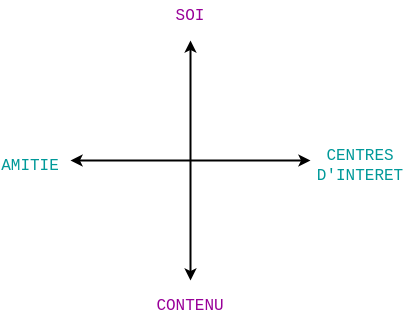

The diagram above was exported from draw.io. Its source (the exported page's mxGraphModel, read from the mxfile embedded in the PNG):
<mxGraphModel dx="816" dy="483" grid="1" gridSize="10" guides="1" tooltips="1" connect="1" arrows="1" fold="1" page="0" pageScale="1" pageWidth="827" pageHeight="1169" math="0" shadow="0">
  <root>
    <mxCell id="0" />
    <mxCell id="1" parent="0" />
    <mxCell id="rjIpEve6_jSbFS7vduHF-1" value="" style="endArrow=classic;startArrow=classic;html=1;rounded=0;strokeWidth=2;" edge="1" parent="1">
      <mxGeometry width="50" height="50" relative="1" as="geometry">
        <mxPoint x="400" y="360" as="sourcePoint" />
        <mxPoint x="400" y="120" as="targetPoint" />
      </mxGeometry>
    </mxCell>
    <mxCell id="rjIpEve6_jSbFS7vduHF-2" value="" style="endArrow=classic;startArrow=classic;html=1;rounded=0;strokeWidth=2;" edge="1" parent="1">
      <mxGeometry width="50" height="50" relative="1" as="geometry">
        <mxPoint x="280" y="240" as="sourcePoint" />
        <mxPoint x="520" y="240" as="targetPoint" />
      </mxGeometry>
    </mxCell>
    <mxCell id="rjIpEve6_jSbFS7vduHF-3" value="&lt;font color=&quot;#990099&quot; face=&quot;Courier New&quot; style=&quot;font-size: 16px;&quot;&gt;SOI&lt;/font&gt;" style="text;strokeColor=none;align=center;fillColor=none;html=1;verticalAlign=middle;whiteSpace=wrap;rounded=0;" vertex="1" parent="1">
      <mxGeometry x="370" y="80" width="60" height="30" as="geometry" />
    </mxCell>
    <mxCell id="rjIpEve6_jSbFS7vduHF-4" value="&lt;font color=&quot;#990099&quot; style=&quot;font-size: 16px;&quot; face=&quot;Courier New&quot;&gt;CONTENU&lt;/font&gt;" style="text;strokeColor=none;align=center;fillColor=none;html=1;verticalAlign=middle;whiteSpace=wrap;rounded=0;" vertex="1" parent="1">
      <mxGeometry x="370" y="370" width="60" height="30" as="geometry" />
    </mxCell>
    <mxCell id="rjIpEve6_jSbFS7vduHF-5" value="&lt;font color=&quot;#009999&quot; style=&quot;font-size: 16px;&quot; face=&quot;Courier New&quot;&gt;CENTRES D'INTERET&lt;/font&gt;" style="text;strokeColor=none;align=center;fillColor=none;html=1;verticalAlign=middle;whiteSpace=wrap;rounded=0;" vertex="1" parent="1">
      <mxGeometry x="540" y="230" width="60" height="30" as="geometry" />
    </mxCell>
    <mxCell id="rjIpEve6_jSbFS7vduHF-6" value="&lt;font color=&quot;#009999&quot; style=&quot;font-size: 16px;&quot; face=&quot;Courier New&quot;&gt;AMITIE&lt;/font&gt;" style="text;strokeColor=none;align=center;fillColor=none;html=1;verticalAlign=middle;whiteSpace=wrap;rounded=0;" vertex="1" parent="1">
      <mxGeometry x="210" y="230" width="60" height="30" as="geometry" />
    </mxCell>
  </root>
</mxGraphModel>